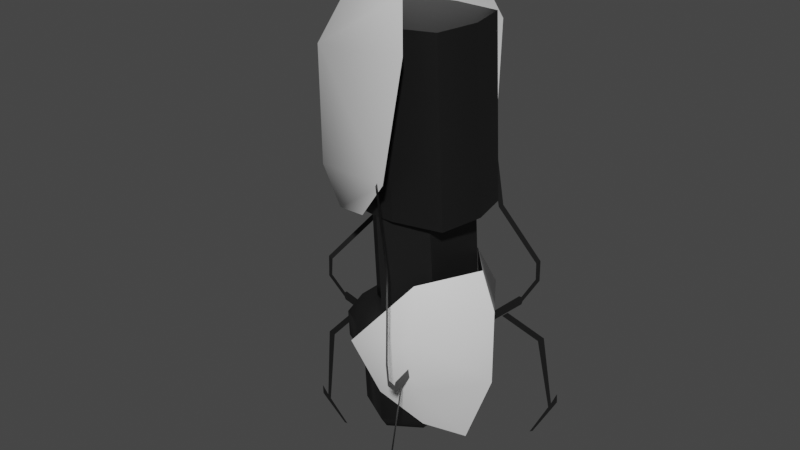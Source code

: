 # Source: w_portalgun.blend  (saved by Blender 2.93.20; exported with 4.5.12 LTS)
import bpy
from mathutils import Matrix  # noqa: F401  (used for matrix-valued properties, if any)

bpy.ops.wm.read_factory_settings(use_empty=True)
scene = bpy.context.scene
scene.name = 'Scene'

# ---- collections
col_collection = bpy.data.collections.new('Collection'); scene.collection.children.link(col_collection)

# ---- materials (node trees are filled in below, after node groups)
mat_solid_black = bpy.data.materials.new('solid_black')
mat_solid_black.use_transparent_shadow = False
mat_solid_black.diffuse_color = (0.01739, 0.01739, 0.01739, 1.0)
mat_solid_black_two_sided = bpy.data.materials.new('solid_black_two_sided')
mat_solid_black_two_sided.use_transparent_shadow = False
mat_solid_black_two_sided.diffuse_color = (0.01739, 0.01739, 0.01739, 1.0)
mat_solid_white_two_sided = bpy.data.materials.new('solid_white_two_sided')
mat_solid_white_two_sided.use_transparent_shadow = False

# ---- material node trees
mat_solid_black.use_nodes = True; mat_solid_black.node_tree.nodes.clear()
_N = mat_solid_black.node_tree.nodes; _L = mat_solid_black.node_tree.links
n0 = _N.new('ShaderNodeBsdfPrincipled'); n0.name = 'Principled BSDF'; n0.location = (10, 300)
n0.distribution = 'GGX'
n0.subsurface_method = 'BURLEY'
n0.inputs[0].default_value = (0.008076, 0.008076, 0.008076, 1.0)
n0.inputs[3].default_value = 1.45
n0.inputs[27].default_value = (0.0, 0.0, 0.0, 1.0)
n0.inputs[28].default_value = 1.0
n1 = _N.new('ShaderNodeOutputMaterial'); n1.name = 'Material Output'; n1.location = (300, 300)
_L.new(n0.outputs[0], n1.inputs[0])
n1.is_active_output = True
mat_solid_black_two_sided.use_nodes = True; mat_solid_black_two_sided.node_tree.nodes.clear()
_N = mat_solid_black_two_sided.node_tree.nodes; _L = mat_solid_black_two_sided.node_tree.links
n0 = _N.new('ShaderNodeBsdfPrincipled'); n0.name = 'Principled BSDF'; n0.location = (10, 300)
n0.distribution = 'GGX'
n0.subsurface_method = 'BURLEY'
n0.inputs[0].default_value = (0.008076, 0.008076, 0.008076, 1.0)
n0.inputs[3].default_value = 1.45
n0.inputs[27].default_value = (0.0, 0.0, 0.0, 1.0)
n0.inputs[28].default_value = 1.0
n1 = _N.new('ShaderNodeOutputMaterial'); n1.name = 'Material Output'; n1.location = (300, 300)
_L.new(n0.outputs[0], n1.inputs[0])
n1.is_active_output = True
mat_solid_white_two_sided.use_nodes = True; mat_solid_white_two_sided.node_tree.nodes.clear()
_N = mat_solid_white_two_sided.node_tree.nodes; _L = mat_solid_white_two_sided.node_tree.links
n0 = _N.new('ShaderNodeBsdfPrincipled'); n0.name = 'Principled BSDF'; n0.location = (10, 300)
n0.distribution = 'GGX'
n0.subsurface_method = 'BURLEY'
n0.inputs[3].default_value = 1.45
n0.inputs[27].default_value = (0.0, 0.0, 0.0, 1.0)
n0.inputs[28].default_value = 1.0
n1 = _N.new('ShaderNodeOutputMaterial'); n1.name = 'Material Output'; n1.location = (300, 300)
_L.new(n0.outputs[0], n1.inputs[0])
n1.is_active_output = True

# ---- world
world_world = bpy.data.worlds.new('World'); scene.world = world_world
world_world.use_nodes = True; world_world.node_tree.nodes.clear()
_N = world_world.node_tree.nodes; _L = world_world.node_tree.links
n0 = _N.new('ShaderNodeOutputWorld'); n0.name = 'World Output'; n0.location = (300, 300)
n1 = _N.new('ShaderNodeBackground'); n1.name = 'Background'; n1.location = (10, 300)
n1.inputs[0].default_value = (0.05088, 0.05088, 0.05088, 1.0)
_L.new(n1.outputs[0], n0.inputs[0])
n0.is_active_output = True
world_world.color = (0.05088, 0.05088, 0.05088)
world_world.use_sun_shadow = False
world_world.sun_shadow_jitter_overblur = 0.0

# ---- meshes
me_w_portalgun = bpy.data.meshes.new('w_portalgun')
me_w_portalgun.from_pydata([(-0.01849, 0.01143, -0.2461), (-0.02263, 0.01143, -0.1749), (-0.002835, 0.002373, -0.2452), (-0.02051, 0.02615, -0.05765), (0.01279, 0.01612, -0.05571), (-0.03415, 0.002373, -0.247), (-0.03829, 0.002373, -0.1758), (-0.04288, 0.00742, -0.2475), (0.005892, 0.00742, -0.2447), (-0.01849, 0.02152, -0.2461), (-0.05104, 0.01259, -0.2615), (0.01561, 0.01259, -0.2576), (-0.01771, 0.03186, -0.2596), (-0.05, 0.01259, -0.2793), (0.01665, 0.01259, -0.2755), (-0.01668, 0.03186, -0.2774), (-0.04222, 0.008088, -0.2789), (0.008866, 0.008088, -0.2759), (-0.01668, 0.02286, -0.2774), (-0.03944, 0.008088, -0.3267), (0.01165, 0.008088, -0.3238), (-0.0139, 0.02286, -0.3253), (-0.03483, 0.005691, -0.3344), (0.007961, 0.005691, -0.332), (-0.01344, 0.01806, -0.3332), (-0.009593, 0.02615, -0.2456), (0.0237, 0.01612, -0.2437), (0.01894, 0.01612, -0.1731), (-0.02055, 0.02608, -0.05765), (-0.05184, -0.04402, -0.1495), (-0.04585, -0.05125, -0.07126), (0.01012, -0.06095, -0.1395), (0.01748, -0.05258, -0.06539), (-0.01961, -0.04001, -0.01903), (0.007282, -0.04058, -0.0357), (-0.04566, -0.03622, -0.1797), (-0.01701, -0.04816, -0.1714), (-0.01377, 0.02608, -0.1744), (-0.03891, 0.02115, -0.1758), (-0.03711, 0.02115, -0.05861), (0.006678, -0.04058, -0.3131), (0.01501, 0.02546, -0.2124), (-0.02638, 0.03681, -0.2621), (-0.01177, 0.02623, -0.3005), (0.01633, 0.01687, -0.3179), (0.02144, 0.03799, -0.2397), (0.02137, 0.0308, -0.2841), (0.02604, 0.02096, -0.05498), (-0.007251, 0.02702, -0.05692), (0.0322, 0.02096, -0.1724), (-0.000512, 0.02694, -0.1736), (0.005535, -0.06054, -0.1394), (0.00697, -0.06371, -0.1399), (0.01419, -0.06159, -0.1924), (0.01554, -0.06477, -0.1918), (0.03175, -0.08297, -0.2371), (0.03305, -0.0861, -0.2362), (0.03243, -0.08256, -0.2489), (0.03376, -0.08531, -0.2507), (0.02823, -0.07267, -0.2597), (0.02879, -0.07352, -0.2631), (0.0244, -0.06288, -0.2689), (0.02266, -0.05909, -0.2702), (0.03834, -0.08843, -0.2961), (0.03631, -0.08418, -0.2971), (0.04482, -0.09362, -0.3509), (0.04395, -0.09157, -0.3534), (0.04542, -0.09418, -0.3554), (0.04447, -0.09204, -0.3576), (0.03849, -0.07753, -0.3694), (0.03959, -0.07984, -0.3695), (0.04648, -0.09813, -0.3446), (0.04697, -0.09808, -0.3514), (0.02742, -0.0711, -0.2586), (0.02852, -0.07279, -0.2653), (0.01708, -0.04605, -0.2668), (0.01706, -0.04464, -0.2737), (-0.01849, -0.0248, -0.2461), (-0.02263, -0.0248, -0.1749), (-0.002835, -0.01574, -0.2452), (-0.02051, -0.03952, -0.05765), (0.01279, -0.02949, -0.05571), (-0.03415, -0.01574, -0.247), (-0.03829, -0.01574, -0.1758), (-0.04288, -0.02079, -0.2475), (0.005892, -0.02079, -0.2447), (-0.01849, -0.03489, -0.2461), (-0.05104, -0.02595, -0.2615), (0.01561, -0.02595, -0.2576), (-0.01771, -0.04523, -0.2596), (-0.05, -0.02595, -0.2793), (0.01665, -0.02595, -0.2755), (-0.01668, -0.04523, -0.2774), (-0.04222, -0.02145, -0.2789), (0.008866, -0.02145, -0.2759), (-0.01668, -0.03623, -0.2774), (-0.03944, -0.02145, -0.3267), (0.01165, -0.02145, -0.3238), (-0.0139, -0.03623, -0.3253), (-0.03483, -0.01906, -0.3344), (0.007961, -0.01906, -0.332), (-0.01344, -0.03143, -0.3332), (-0.009593, -0.03952, -0.2456), (0.0237, -0.02949, -0.2437), (0.01894, -0.02949, -0.1731), (-0.02055, -0.03944, -0.05765), (0.01279, -0.006683, -0.05571), (-0.002835, -0.006683, -0.2452), (-0.03415, -0.006683, -0.247), (-0.03829, -0.006683, -0.1758), (-0.04288, -0.006683, -0.2475), (0.005892, -0.006683, -0.2447), (-0.05104, -0.006683, -0.2615), (0.01561, -0.006683, -0.2576), (-0.05, -0.006683, -0.2793), (0.01665, -0.006683, -0.2755), (-0.04222, -0.006683, -0.2789), (0.008866, -0.006683, -0.2759), (-0.03944, -0.006683, -0.3267), (0.01165, -0.006683, -0.3238), (-0.03483, -0.006683, -0.3344), (0.007961, -0.006683, -0.332), (0.0237, -0.006683, -0.2437), (0.01957, -0.006683, -0.1724), (-0.02051, -0.006683, -0.05765), (-0.05184, 0.03066, -0.1495), (-0.04585, 0.03788, -0.07126), (-0.06706, -0.006683, -0.1526), (-0.0669, -0.006683, -0.07514), (0.01012, 0.04758, -0.1395), (0.01748, 0.03922, -0.06539), (-0.01961, 0.02665, -0.01903), (-0.03752, -0.006683, -0.01609), (0.007282, 0.02722, -0.0357), (-0.04566, 0.02285, -0.1797), (-0.06088, -0.006683, -0.1828), (-0.01701, 0.0348, -0.1714), (-0.01377, -0.03944, -0.1744), (-0.03891, -0.03452, -0.1758), (-0.05298, -0.006683, -0.1766), (-0.03711, -0.03452, -0.05861), (-0.05117, -0.006683, -0.05943), (0.05184, -0.006683, -0.2308), (0.05216, -0.006683, -0.2824), (0.03338, -0.006683, -0.3335), (0.006678, 0.02722, -0.3131), (0.04197, -0.006683, -0.2057), (0.01501, -0.03883, -0.2124), (-0.02638, -0.05018, -0.2621), (-0.01177, -0.0396, -0.3005), (0.01633, -0.03024, -0.3179), (0.02144, -0.05136, -0.2397), (0.02137, -0.04416, -0.2841), (0.03217, -0.006683, -0.05463), (0.02604, -0.03433, -0.05498), (-0.007251, -0.04038, -0.05692), (0.03895, -0.006683, -0.1713), (0.0322, -0.03433, -0.1724), (-0.000512, -0.0403, -0.1736), (0.005535, 0.04717, -0.1394), (0.00697, 0.05034, -0.1399), (0.01419, 0.04822, -0.1924), (0.01554, 0.05141, -0.1918), (0.03175, 0.0696, -0.2371), (0.03305, 0.07273, -0.2362), (0.03243, 0.06919, -0.2489), (0.03376, 0.07194, -0.2507), (0.02823, 0.05931, -0.2597), (0.02879, 0.06016, -0.2631), (0.0244, 0.04952, -0.2689), (0.02266, 0.04572, -0.2702), (0.03834, 0.07506, -0.2961), (0.03631, 0.07081, -0.2971), (0.04482, 0.08025, -0.3509), (0.04395, 0.07821, -0.3534), (0.04542, 0.08082, -0.3554), (0.04447, 0.07867, -0.3576), (0.03849, 0.06416, -0.3694), (0.03959, 0.06648, -0.3695), (0.04648, 0.08476, -0.3446), (0.04697, 0.08472, -0.3514), (0.02742, 0.05773, -0.2586), (0.02852, 0.05943, -0.2653), (0.01708, 0.03268, -0.2668), (0.01706, 0.03128, -0.2737), (-0.03415, -0.006683, -0.247), (-0.03415, 0.002373, -0.247), (-0.01849, 0.01143, -0.2461), (-0.02263, 0.01143, -0.1749), (-0.03829, 0.002373, -0.1758), (-0.05, -0.006683, -0.2793), (-0.05, 0.01259, -0.2793), (-0.01668, 0.03186, -0.2774), (0.01665, 0.01259, -0.2755), (-0.04222, -0.006683, -0.2789), (-0.04222, 0.008088, -0.2789), (-0.01668, 0.02286, -0.2774), (0.008866, 0.008088, -0.2759), (0.01894, 0.01612, -0.1731), (0.01894, 0.01612, -0.1731), (0.0237, 0.01612, -0.2437), (0.01957, -0.006683, -0.1724), (-0.03711, 0.02115, -0.05861), (-0.05117, -0.006683, -0.05943), (-0.03829, -0.006683, -0.1758), (0.01665, -0.006683, -0.2755), (0.008866, -0.006683, -0.2759), (-0.02051, 0.02615, -0.05765), (-0.007251, 0.02702, -0.05692), (-0.01377, 0.02608, -0.1744), (-0.01377, 0.02608, -0.1744), (-0.01377, 0.02608, -0.1744), (-0.01377, 0.02608, -0.1744), (-0.01377, 0.02608, -0.1744), (-0.03891, 0.02115, -0.1758), (-0.05298, -0.006683, -0.1766), (-0.009593, 0.02615, -0.2456), (0.05184, -0.006683, -0.2308), (0.05216, -0.006683, -0.2824), (0.03338, -0.006683, -0.3335), (0.04197, -0.006683, -0.2057), (0.03217, -0.006683, -0.05463), (0.02604, 0.02096, -0.05498), (0.02604, 0.02096, -0.05498), (0.03895, -0.006683, -0.1713), (0.0322, 0.02096, -0.1724), (0.0322, 0.02096, -0.1724), (-0.000512, 0.02694, -0.1736), (-0.03415, -0.01574, -0.247), (-0.01849, -0.0248, -0.2461), (-0.02263, -0.0248, -0.1749), (-0.03829, -0.01574, -0.1758), (-0.05, -0.02595, -0.2793), (-0.01668, -0.04523, -0.2774), (0.01665, -0.02595, -0.2755), (-0.04222, -0.02145, -0.2789), (-0.01668, -0.03623, -0.2774), (0.008866, -0.02145, -0.2759), (0.01894, -0.02949, -0.1731), (0.01894, -0.02949, -0.1731), (0.0237, -0.02949, -0.2437), (-0.03711, -0.03452, -0.05861), (-0.02051, -0.03952, -0.05765), (-0.007251, -0.04038, -0.05692), (-0.01377, -0.03944, -0.1744), (-0.01377, -0.03944, -0.1744), (-0.01377, -0.03944, -0.1744), (-0.01377, -0.03944, -0.1744), (-0.01377, -0.03944, -0.1744), (-0.03891, -0.03452, -0.1758), (-0.009593, -0.03952, -0.2456), (0.02604, -0.03433, -0.05498), (0.02604, -0.03433, -0.05498), (0.0322, -0.03433, -0.1724), (0.0322, -0.03433, -0.1724), (-0.000512, -0.0403, -0.1736), (-0.04393, 0.02194, -0.1754), (-0.04736, 0.02205, -0.1762), (-0.05069, 0.01617, -0.1993), (-0.05379, 0.0163, -0.1977), (-0.08599, -0.002742, -0.2443), (-0.08937, -0.002603, -0.2433), (-0.08535, -0.004247, -0.2558), (-0.08825, -0.004164, -0.2577), (-0.07376, -0.004182, -0.2657), (-0.07448, -0.004135, -0.2691), (-0.06254, -0.004484, -0.274), (-0.05828, -0.0045, -0.2749), (-0.08925, -0.004558, -0.3035), (-0.08447, -0.00452, -0.3041), (-0.09215, -0.00528, -0.3588), (-0.08973, -0.005245, -0.3612), (-0.09254, -0.005338, -0.3634), (-0.09002, -0.005299, -0.3654), (-0.07343, -0.005584, -0.3759), (-0.07597, -0.005566, -0.3762), (-0.09744, -0.005155, -0.3529), (-0.09704, -0.005251, -0.3598), (-0.07209, -0.004189, -0.2644), (-0.07353, -0.004095, -0.2712), (-0.04443, -0.005294, -0.2704), (-0.04259, -0.005526, -0.2772)], [], [(4, 106, 221, 222), (201, 199, 225, 224), (185, 204, 189, 186), (186, 189, 188, 0), (187, 2, 8, 9), (108, 5, 7, 110), (5, 187, 9, 7), (9, 8, 11, 12), (110, 7, 10, 112), (7, 9, 12, 10), (12, 11, 193, 192), (112, 10, 191, 190), (10, 12, 192, 191), (13, 15, 196, 195), (15, 14, 197, 196), (114, 13, 195, 194), (18, 17, 20, 21), (116, 16, 19, 118), (16, 18, 21, 19), (19, 21, 24, 22), (120, 22, 24, 23, 121), (21, 20, 23, 24), (118, 19, 22, 120), (216, 211, 198, 200), (0, 188, 210, 25), (106, 4, 207, 124), (26, 27, 123, 122), (20, 119, 121, 23), (17, 206, 119, 20), (14, 205, 117, 197), (11, 113, 115, 193), (8, 111, 113, 11), (2, 107, 111, 8), (29, 30, 128, 127), (31, 32, 30, 29), (30, 32, 34, 33), (128, 30, 33, 132), (31, 29, 35, 36), (29, 127, 135, 35), (6, 109, 139, 38), (1, 6, 38, 209), (214, 215, 203, 202), (213, 214, 202, 28), (141, 124, 207, 39), (219, 44, 46, 218), (218, 46, 45, 217), (217, 45, 41, 220), (43, 46, 44), (43, 42, 45, 46), (41, 45, 42), (226, 227, 208, 223), (156, 49, 47, 153), (212, 3, 208, 227), (199, 37, 50, 225), (207, 4, 222, 48), (51, 53, 54, 52), (53, 55, 56, 54), (55, 57, 58, 56), (57, 59, 60, 58), (61, 62, 64, 63), (63, 64, 66, 65), (65, 66, 68, 67), (68, 66, 69, 70), (65, 67, 72, 71), (60, 59, 73, 74), (74, 73, 75, 76), (81, 251, 221, 106), (201, 224, 253, 239), (185, 228, 231, 204), (228, 77, 230, 231), (229, 86, 85, 79), (108, 110, 84, 82), (82, 84, 86, 229), (86, 89, 88, 85), (110, 112, 87, 84), (84, 87, 89, 86), (89, 233, 234, 88), (112, 190, 232, 87), (87, 232, 233, 89), (90, 235, 236, 92), (92, 236, 237, 91), (114, 194, 235, 90), (95, 98, 97, 94), (116, 118, 96, 93), (93, 96, 98, 95), (96, 99, 101, 98), (120, 121, 100, 101, 99), (98, 101, 100, 97), (118, 120, 99, 96), (250, 240, 238, 246), (77, 102, 245, 230), (106, 124, 242, 81), (103, 122, 123, 104), (97, 100, 121, 119), (94, 97, 119, 206), (91, 237, 117, 205), (88, 234, 115, 113), (85, 88, 113, 111), (79, 85, 111, 107), (125, 127, 128, 126), (129, 125, 126, 130), (126, 131, 133, 130), (128, 132, 131, 126), (129, 136, 134, 125), (125, 134, 135, 127), (83, 138, 139, 109), (78, 244, 138, 83), (249, 241, 203, 215), (248, 105, 241, 249), (141, 140, 242, 124), (144, 143, 152, 150), (143, 142, 151, 152), (142, 146, 147, 151), (149, 150, 152), (149, 152, 151, 148), (147, 148, 151), (254, 252, 243, 255), (156, 153, 154, 157), (247, 255, 243, 80), (239, 253, 158, 137), (242, 155, 251, 81), (159, 160, 162, 161), (161, 162, 164, 163), (163, 164, 166, 165), (165, 166, 168, 167), (169, 171, 172, 170), (171, 173, 174, 172), (173, 175, 176, 174), (176, 178, 177, 174), (173, 179, 180, 175), (168, 182, 181, 167), (182, 184, 183, 181), (256, 258, 259, 257), (258, 260, 261, 259), (260, 262, 263, 261), (262, 264, 265, 263), (266, 267, 269, 268), (268, 269, 271, 270), (270, 271, 273, 272), (273, 271, 274, 275), (270, 272, 277, 276), (265, 264, 278, 279), (279, 278, 280, 281)])
me_w_portalgun.polygons.foreach_set('use_smooth', [1, 1, 1, 1, 1, 1, 1, 1, 1, 1, 1, 1, 1, 1, 1, 1, 1, 1, 1, 1, 1, 1, 1, 1, 1, 1, 1, 1, 1, 1, 1, 1, 1, 1, 1, 1, 1, 1, 1, 1, 1, 1, 1, 1, 1, 1, 1, 1, 1, 1, 1, 1, 0, 1, 1, 0, 0, 0, 0, 0, 0, 0, 0, 0, 0, 0, 1, 1, 1, 1, 1, 1, 1, 1, 1, 1, 1, 1, 1, 1, 1, 1, 1, 1, 1, 1, 1, 1, 1, 1, 1, 1, 1, 1, 1, 1, 1, 1, 1, 1, 1, 1, 1, 1, 1, 1, 1, 1, 1, 1, 1, 1, 1, 1, 1, 1, 1, 1, 0, 1, 1, 0, 0, 0, 0, 0, 0, 0, 0, 0, 0, 0, 0, 0, 0, 0, 0, 0, 0, 0, 0, 0, 0])
me_w_portalgun.polygons.foreach_set('material_index', [0, 0, 0, 0, 0, 0, 0, 0, 0, 0, 0, 0, 0, 0, 0, 0, 0, 0, 0, 0, 0, 0, 0, 0, 0, 0, 0, 0, 0, 0, 0, 0, 0, 2, 2, 2, 2, 2, 2, 0, 0, 0, 0, 0, 2, 2, 2, 2, 2, 2, 0, 0, 0, 0, 0, 1, 1, 1, 1, 1, 1, 1, 1, 1, 1, 1, 0, 0, 0, 0, 0, 0, 0, 0, 0, 0, 0, 0, 0, 0, 0, 0, 0, 0, 0, 0, 0, 0, 0, 0, 0, 0, 0, 0, 0, 0, 0, 0, 0, 2, 2, 2, 2, 2, 2, 0, 0, 0, 0, 0, 2, 2, 2, 2, 2, 2, 0, 0, 0, 0, 0, 1, 1, 1, 1, 1, 1, 1, 1, 1, 1, 1, 1, 1, 1, 1, 1, 1, 1, 1, 1, 1, 1])
_uv = me_w_portalgun.uv_layers.new(name='UVMap')
_uv.uv.foreach_set('vector', [0.8333, 1.0, 0.75, 1.0, 0.75, 1.0, 0.8333, 1.0, 0.75, 1.0, 0.8333, 1.0, 0.8333, 1.0, 0.75, 1.0, 0.25, 0.5, 0.25, 1.0, 0.1667, 1.0, 0.1667, 0.5, 0.1667, 0.5, 0.1667, 1.0, -8.941e-08, 1.0, -8.941e-08, 0.5, 1.0, 0.5, 0.8333, 0.5, 0.8333, 0.5, 1.0, 0.5, 0.25, 0.5, 0.1667, 0.5, 0.1667, 0.5, 0.25, 0.5, 0.1667, 0.5, -8.941e-08, 0.5, -8.941e-08, 0.5, 0.1667, 0.5, 1.0, 0.5, 0.8333, 0.5, 0.8333, 0.5, 1.0, 0.5, 0.25, 0.5, 0.1667, 0.5, 0.1667, 0.5, 0.25, 0.5, 0.1667, 0.5, -8.941e-08, 0.5, -8.941e-08, 0.5, 0.1667, 0.5, 1.0, 0.5, 0.8333, 0.5, 0.8333, 0.5, 1.0, 0.5, 0.25, 0.5, 0.1667, 0.5, 0.1667, 0.5, 0.25, 0.5, 0.1667, 0.5, -8.941e-08, 0.5, -8.941e-08, 0.5, 0.1667, 0.5, 0.1667, 0.5, -8.941e-08, 0.5, -8.941e-08, 0.5, 0.1667, 0.5, 1.0, 0.5, 0.8333, 0.5, 0.8333, 0.5, 1.0, 0.5, 0.25, 0.5, 0.1667, 0.5, 0.1667, 0.5, 0.25, 0.5, 1.0, 0.5, 0.8333, 0.5, 0.8333, 0.5, 1.0, 0.5, 0.25, 0.5, 0.1667, 0.5, 0.1667, 0.5, 0.25, 0.5, 0.1667, 0.5, -8.941e-08, 0.5, -8.941e-08, 0.5, 0.1667, 0.5, 0.1667, 0.5, -8.941e-08, 0.5, -8.941e-08, 0.5, 0.1667, 0.5, 0.25, 0.5, 0.1667, 0.5, 1.0, 0.5, 0.8333, 0.5, 0.75, 0.5, 1.0, 0.5, 0.8333, 0.5, 0.8333, 0.5, 1.0, 0.5, 0.25, 0.5, 0.1667, 0.5, 0.1667, 0.5, 0.25, 0.5, 1.0, 0.5, 1.0, 1.0, 0.8333, 1.0, 0.8333, 0.5, -8.941e-08, 0.5, -8.941e-08, 1.0, -8.941e-08, 1.0, -8.941e-08, 0.5, 0.75, 1.0, 0.8333, 1.0, 1.0, 1.0, 0.75, 1.0, 0.8333, 0.5, 0.8333, 1.0, 0.75, 1.0, 0.75, 0.5, 0.8333, 0.5, 0.75, 0.5, 0.75, 0.5, 0.8333, 0.5, 0.8333, 0.5, 0.75, 0.5, 0.75, 0.5, 0.8333, 0.5, 0.8333, 0.5, 0.75, 0.5, 0.75, 0.5, 0.8333, 0.5, 0.8333, 0.5, 0.75, 0.5, 0.75, 0.5, 0.8333, 0.5, 0.8333, 0.5, 0.75, 0.5, 0.75, 0.5, 0.8333, 0.5, 0.8333, 0.5, 0.75, 0.5, 0.75, 0.5, 0.8333, 0.5, 0.375, 0.0, 0.625, 0.0, 0.625, 0.25, 0.375, 0.25, 0.375, 0.75, 0.625, 0.75, 0.625, 1.0, 0.375, 1.0, 0.625, 1.0, 0.625, 0.75, 0.625, 0.75, 0.625, 1.0, 0.625, 0.25, 0.625, 0.0, 0.625, 0.0, 0.625, 0.25, 0.375, 0.75, 0.375, 1.0, 0.375, 1.0, 0.375, 0.75, 0.375, 0.0, 0.375, 0.25, 0.375, 0.25, 0.375, 0.0, 0.1667, 1.0, 0.25, 1.0, 0.25, 1.0, 0.1667, 1.0, -8.941e-08, 1.0, 0.1667, 1.0, 0.1667, 1.0, -8.941e-08, 1.0, 0.1667, 1.0, 0.25, 1.0, 0.25, 1.0, 0.1667, 1.0, -8.941e-08, 1.0, 0.1667, 1.0, 0.1667, 1.0, -8.941e-08, 1.0, 0.25, 1.0, 0.75, 1.0, 1.0, 1.0, 0.1667, 1.0, 0.0, 0.0, 0.0, 0.0, 0.0, 0.0, 0.0, 0.0, 0.0, 0.0, 0.0, 0.0, 0.0, 0.0, 0.0, 0.0, 0.0, 0.0, 0.0, 0.0, 0.0, 0.0, 0.0, 0.0, 0.0, 0.0, 0.0, 0.0, 0.0, 0.0, 0.0, 0.0, 0.0, 0.0, 0.0, 0.0, 0.0, 0.0, 0.0, 0.0, 0.0, 0.0, 0.0, 0.0, 0.8333, 1.0, 1.0, 1.0, 1.0, 1.0, 0.8333, 1.0, 0.75, 1.0, 0.8333, 1.0, 0.8333, 1.0, 0.75, 1.0, 0.0, 0.0, 0.0, 0.0, 0.0, 0.0, 0.0, 0.0, 0.8333, 1.0, 1.0, 1.0, 1.0, 1.0, 0.8333, 1.0, 1.0, 1.0, 0.8333, 1.0, 0.8333, 1.0, 1.0, 1.0, 0.0, 0.0, 0.0, 0.0, 0.0, 0.0, 0.0, 0.0, 0.0, 0.0, 0.0, 0.0, 0.0, 0.0, 0.0, 0.0, 0.0, 0.0, 0.0, 0.0, 0.0, 0.0, 0.0, 0.0, 0.0, 0.0, 0.0, 0.0, 0.0, 0.0, 0.0, 0.0, 0.0, 0.0, 0.0, 0.0, 0.0, 0.0, 0.0, 0.0, 0.0, 0.0, 0.0, 0.0, 0.0, 0.0, 0.0, 0.0, 0.0, 0.0, 0.0, 0.0, 0.0, 0.0, 0.0, 0.0, 0.0, 0.0, 0.0, 0.0, 0.0, 0.0, 0.0, 0.0, 0.0, 0.0, 0.0, 0.0, 0.0, 0.0, 0.0, 0.0, 0.0, 0.0, 0.0, 0.0, 0.0, 0.0, 0.0, 0.0, 0.0, 0.0, 0.0, 0.0, 0.0, 0.0, 0.0, 0.0, 0.8333, 1.0, 0.8333, 1.0, 0.75, 1.0, 0.75, 1.0, 0.75, 1.0, 0.75, 1.0, 0.8333, 1.0, 0.8333, 1.0, 0.25, 0.5, 0.1667, 0.5, 0.1667, 1.0, 0.25, 1.0, 0.1667, 0.5, -8.941e-08, 0.5, -8.941e-08, 1.0, 0.1667, 1.0, 1.0, 0.5, 1.0, 0.5, 0.8333, 0.5, 0.8333, 0.5, 0.25, 0.5, 0.25, 0.5, 0.1667, 0.5, 0.1667, 0.5, 0.1667, 0.5, 0.1667, 0.5, -8.941e-08, 0.5, -8.941e-08, 0.5, 1.0, 0.5, 1.0, 0.5, 0.8333, 0.5, 0.8333, 0.5, 0.25, 0.5, 0.25, 0.5, 0.1667, 0.5, 0.1667, 0.5, 0.1667, 0.5, 0.1667, 0.5, -8.941e-08, 0.5, -8.941e-08, 0.5, 1.0, 0.5, 1.0, 0.5, 0.8333, 0.5, 0.8333, 0.5, 0.25, 0.5, 0.25, 0.5, 0.1667, 0.5, 0.1667, 0.5, 0.1667, 0.5, 0.1667, 0.5, -8.941e-08, 0.5, -8.941e-08, 0.5, 0.1667, 0.5, 0.1667, 0.5, -8.941e-08, 0.5, -8.941e-08, 0.5, 1.0, 0.5, 1.0, 0.5, 0.8333, 0.5, 0.8333, 0.5, 0.25, 0.5, 0.25, 0.5, 0.1667, 0.5, 0.1667, 0.5, 1.0, 0.5, 1.0, 0.5, 0.8333, 0.5, 0.8333, 0.5, 0.25, 0.5, 0.25, 0.5, 0.1667, 0.5, 0.1667, 0.5, 0.1667, 0.5, 0.1667, 0.5, -8.941e-08, 0.5, -8.941e-08, 0.5, 0.1667, 0.5, 0.1667, 0.5, -8.941e-08, 0.5, -8.941e-08, 0.5, 0.25, 0.5, 0.75, 0.5, 0.8333, 0.5, 1.0, 0.5, 0.1667, 0.5, 1.0, 0.5, 1.0, 0.5, 0.8333, 0.5, 0.8333, 0.5, 0.25, 0.5, 0.25, 0.5, 0.1667, 0.5, 0.1667, 0.5, 1.0, 0.5, 0.8333, 0.5, 0.8333, 1.0, 1.0, 1.0, -8.941e-08, 0.5, -8.941e-08, 0.5, -8.941e-08, 1.0, -8.941e-08, 1.0, 0.75, 1.0, 0.75, 1.0, 1.0, 1.0, 0.8333, 1.0, 0.8333, 0.5, 0.75, 0.5, 0.75, 1.0, 0.8333, 1.0, 0.8333, 0.5, 0.8333, 0.5, 0.75, 0.5, 0.75, 0.5, 0.8333, 0.5, 0.8333, 0.5, 0.75, 0.5, 0.75, 0.5, 0.8333, 0.5, 0.8333, 0.5, 0.75, 0.5, 0.75, 0.5, 0.8333, 0.5, 0.8333, 0.5, 0.75, 0.5, 0.75, 0.5, 0.8333, 0.5, 0.8333, 0.5, 0.75, 0.5, 0.75, 0.5, 0.8333, 0.5, 0.8333, 0.5, 0.75, 0.5, 0.75, 0.5, 0.375, 0.0, 0.375, 0.25, 0.625, 0.25, 0.625, 0.0, 0.375, 0.75, 0.375, 1.0, 0.625, 1.0, 0.625, 0.75, 0.625, 1.0, 0.625, 1.0, 0.625, 0.75, 0.625, 0.75, 0.625, 0.25, 0.625, 0.25, 0.625, 0.0, 0.625, 0.0, 0.375, 0.75, 0.375, 0.75, 0.375, 1.0, 0.375, 1.0, 0.375, 0.0, 0.375, 0.0, 0.375, 0.25, 0.375, 0.25, 0.1667, 1.0, 0.1667, 1.0, 0.25, 1.0, 0.25, 1.0, -8.941e-08, 1.0, -8.941e-08, 1.0, 0.1667, 1.0, 0.1667, 1.0, 0.1667, 1.0, 0.1667, 1.0, 0.25, 1.0, 0.25, 1.0, -8.941e-08, 1.0, -8.941e-08, 1.0, 0.1667, 1.0, 0.1667, 1.0, 0.25, 1.0, 0.1667, 1.0, 1.0, 1.0, 0.75, 1.0, 0.0, 0.0, 0.0, 0.0, 0.0, 0.0, 0.0, 0.0, 0.0, 0.0, 0.0, 0.0, 0.0, 0.0, 0.0, 0.0, 0.0, 0.0, 0.0, 0.0, 0.0, 0.0, 0.0, 0.0, 0.0, 0.0, 0.0, 0.0, 0.0, 0.0, 0.0, 0.0, 0.0, 0.0, 0.0, 0.0, 0.0, 0.0, 0.0, 0.0, 0.0, 0.0, 0.0, 0.0, 0.8333, 1.0, 0.8333, 1.0, 1.0, 1.0, 1.0, 1.0, 0.75, 1.0, 0.75, 1.0, 0.8333, 1.0, 0.8333, 1.0, 0.0, 0.0, 0.0, 0.0, 0.0, 0.0, 0.0, 0.0, 0.8333, 1.0, 0.8333, 1.0, 1.0, 1.0, 1.0, 1.0, 1.0, 1.0, 1.0, 1.0, 0.8333, 1.0, 0.8333, 1.0, 0.0, 0.0, 0.0, 0.0, 0.0, 0.0, 0.0, 0.0, 0.0, 0.0, 0.0, 0.0, 0.0, 0.0, 0.0, 0.0, 0.0, 0.0, 0.0, 0.0, 0.0, 0.0, 0.0, 0.0, 0.0, 0.0, 0.0, 0.0, 0.0, 0.0, 0.0, 0.0, 0.0, 0.0, 0.0, 0.0, 0.0, 0.0, 0.0, 0.0, 0.0, 0.0, 0.0, 0.0, 0.0, 0.0, 0.0, 0.0, 0.0, 0.0, 0.0, 0.0, 0.0, 0.0, 0.0, 0.0, 0.0, 0.0, 0.0, 0.0, 0.0, 0.0, 0.0, 0.0, 0.0, 0.0, 0.0, 0.0, 0.0, 0.0, 0.0, 0.0, 0.0, 0.0, 0.0, 0.0, 0.0, 0.0, 0.0, 0.0, 0.0, 0.0, 0.0, 0.0, 0.0, 0.0, 0.0, 0.0, 0.0, 0.0, 0.0, 0.0, 0.0, 0.0, 0.0, 0.0, 0.0, 0.0, 0.0, 0.0, 0.0, 0.0, 0.0, 0.0, 0.0, 0.0, 0.0, 0.0, 0.0, 0.0, 0.0, 0.0, 0.0, 0.0, 0.0, 0.0, 0.0, 0.0, 0.0, 0.0, 0.0, 0.0, 0.0, 0.0, 0.0, 0.0, 0.0, 0.0, 0.0, 0.0, 0.0, 0.0, 0.0, 0.0, 0.0, 0.0, 0.0, 0.0, 0.0, 0.0, 0.0, 0.0, 0.0, 0.0, 0.0, 0.0, 0.0, 0.0, 0.0, 0.0, 0.0, 0.0, 0.0, 0.0, 0.0, 0.0, 0.0, 0.0, 0.0, 0.0, 0.0, 0.0, 0.0, 0.0, 0.0, 0.0, 0.0, 0.0, 0.0, 0.0, 0.0, 0.0, 0.0, 0.0, 0.0, 0.0])
me_w_portalgun.materials.append(mat_solid_black)
me_w_portalgun.materials.append(mat_solid_black_two_sided)
me_w_portalgun.materials.append(mat_solid_white_two_sided)
me_w_portalgun.use_remesh_fix_poles = True
me_w_portalgun.use_remesh_preserve_attributes = False
me_w_portalgun.update()

# ---- objects
ob_w_portalgun = bpy.data.objects.new('w_portalgun', me_w_portalgun)

# ---- transforms, parenting, visibility, modifiers, constraints
ob_w_portalgun.location = (0.0, 0.0, 0.0)

# ---- collection membership
col_collection.objects.link(ob_w_portalgun)

# ---- scene / render settings (as saved in the file)
scene.frame_start = 1; scene.frame_end = 250; scene.frame_set(1)
scene.render.engine = 'BLENDER_EEVEE_NEXT'
scene.cycles.use_denoising = False
scene.cycles.samples = 128
scene.cycles.sampling_pattern = 'TABULATED_SOBOL'
scene.cycles.use_adaptive_sampling = False
scene.cycles.use_light_tree = False
scene.view_settings.view_transform = 'Filmic'
bpy.context.view_layer.update()

# ---- added for rendering (the .blend has no active camera and no usable light): camera, sun
cam_auto = bpy.data.cameras.new('AutoCamera')
cam_auto.lens = 50.0
cam_auto.sensor_width = 36.0
cam_auto.clip_end = 1000.0
ob_auto_camera = bpy.data.objects.new('AutoCamera', cam_auto)
scene.collection.objects.link(ob_auto_camera)
ob_auto_camera.location = (0.37586, -0.484882, 0.122656)
ob_auto_camera.rotation_euler = (1.09748, -7.21219e-08, 0.694738)
scene.camera = ob_auto_camera
light_auto_sun = bpy.data.lights.new('AutoSun', 'SUN')
light_auto_sun.energy = 3.0
light_auto_sun.angle = 0.0523599
ob_auto_sun = bpy.data.objects.new('AutoSun', light_auto_sun)
scene.collection.objects.link(ob_auto_sun)
ob_auto_sun.rotation_euler = (0.872665, 0.174533, 0.523599)
bpy.context.view_layer.update()
